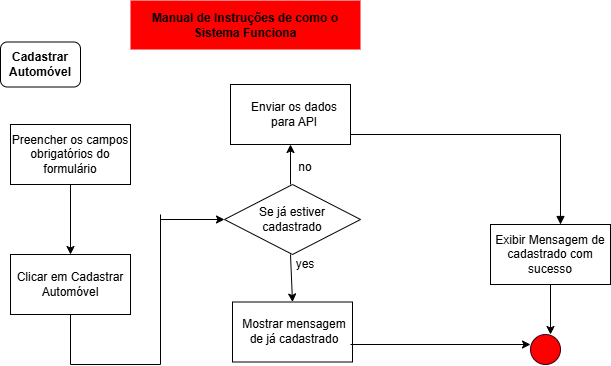

The diagram above was exported from draw.io. Its source (the exported page's mxGraphModel, read from the mxfile embedded in the PNG):
<mxGraphModel dx="1024" dy="488" grid="1" gridSize="10" guides="1" tooltips="1" connect="1" arrows="1" fold="1" page="1" pageScale="1" pageWidth="827" pageHeight="1169" math="0" shadow="0">
  <root>
    <mxCell id="0" />
    <mxCell id="1" parent="0" />
    <mxCell id="-_Rs-s40GrsiEZGd_mZT-15" parent="1" style="rounded=1;whiteSpace=wrap;html=1;" value="" vertex="1">
      <mxGeometry height="45" width="80" x="190" y="47.5" as="geometry" />
    </mxCell>
    <mxCell id="-_Rs-s40GrsiEZGd_mZT-16" parent="1" style="text;html=1;whiteSpace=wrap;strokeColor=none;fillColor=none;align=center;verticalAlign=middle;rounded=0;" value="&lt;b&gt;Cadastrar Automóvel&lt;/b&gt;" vertex="1">
      <mxGeometry height="30" width="60" x="200" y="55" as="geometry" />
    </mxCell>
    <mxCell id="-_Rs-s40GrsiEZGd_mZT-17" parent="1" style="text;html=1;whiteSpace=wrap;strokeColor=none;fillColor=#FF0000;align=center;verticalAlign=middle;rounded=0;" value="&lt;b&gt;Manual de Instruções de como o Sistema Funciona&lt;/b&gt;" vertex="1">
      <mxGeometry height="49" width="230" x="320" y="6" as="geometry" />
    </mxCell>
    <mxCell id="-_Rs-s40GrsiEZGd_mZT-18" parent="1" style="rounded=0;whiteSpace=wrap;html=1;" value="" vertex="1">
      <mxGeometry height="60" width="120" x="200" y="130" as="geometry" />
    </mxCell>
    <mxCell id="-_Rs-s40GrsiEZGd_mZT-19" parent="1" style="text;html=1;whiteSpace=wrap;strokeColor=none;fillColor=none;align=center;verticalAlign=middle;rounded=0;" value="Preencher os campos obrigatórios do formulário" vertex="1">
      <mxGeometry height="45" width="120" x="200" y="137.5" as="geometry" />
    </mxCell>
    <mxCell id="-_Rs-s40GrsiEZGd_mZT-20" edge="1" parent="1" style="endArrow=classic;html=1;rounded=0;" value="">
      <mxGeometry height="50" relative="1" width="50" as="geometry">
        <mxPoint x="260" y="190" as="sourcePoint" />
        <mxPoint x="260" y="260" as="targetPoint" />
      </mxGeometry>
    </mxCell>
    <mxCell id="-_Rs-s40GrsiEZGd_mZT-21" parent="1" style="rounded=0;whiteSpace=wrap;html=1;" value="" vertex="1">
      <mxGeometry height="60" width="120" x="200" y="260" as="geometry" />
    </mxCell>
    <mxCell id="-_Rs-s40GrsiEZGd_mZT-22" parent="1" style="text;html=1;whiteSpace=wrap;strokeColor=none;fillColor=none;align=center;verticalAlign=middle;rounded=0;" value="Clicar em Cadastrar Automóvel" vertex="1">
      <mxGeometry height="35" width="120" x="200" y="272.5" as="geometry" />
    </mxCell>
    <mxCell id="-_Rs-s40GrsiEZGd_mZT-26" connectable="0" parent="1" style="group" value="" vertex="1">
      <mxGeometry height="60" width="120" x="420" y="90" as="geometry" />
    </mxCell>
    <mxCell id="-_Rs-s40GrsiEZGd_mZT-24" parent="-_Rs-s40GrsiEZGd_mZT-26" style="rounded=0;whiteSpace=wrap;html=1;" value="" vertex="1">
      <mxGeometry height="60" width="120" as="geometry" />
    </mxCell>
    <mxCell id="-_Rs-s40GrsiEZGd_mZT-25" parent="-_Rs-s40GrsiEZGd_mZT-26" style="text;html=1;whiteSpace=wrap;strokeColor=none;fillColor=none;align=center;verticalAlign=middle;rounded=0;" value="Enviar os dados para API" vertex="1">
      <mxGeometry height="30" width="100" x="14" y="15" as="geometry" />
    </mxCell>
    <mxCell id="-_Rs-s40GrsiEZGd_mZT-29" edge="1" parent="-_Rs-s40GrsiEZGd_mZT-26" style="endArrow=classic;html=1;rounded=0;entryX=0.5;entryY=1;entryDx=0;entryDy=0;" target="-_Rs-s40GrsiEZGd_mZT-24" value="">
      <mxGeometry height="50" relative="1" width="50" as="geometry">
        <mxPoint x="60" y="100" as="sourcePoint" />
        <mxPoint x="110" y="50" as="targetPoint" />
      </mxGeometry>
    </mxCell>
    <mxCell id="-_Rs-s40GrsiEZGd_mZT-27" parent="1" style="rhombus;whiteSpace=wrap;html=1;" value="" vertex="1">
      <mxGeometry height="70" width="136" x="414" y="190" as="geometry" />
    </mxCell>
    <mxCell id="-_Rs-s40GrsiEZGd_mZT-28" parent="1" style="text;html=1;whiteSpace=wrap;strokeColor=none;fillColor=none;align=center;verticalAlign=middle;rounded=0;" value="Se já estiver cadastrado" vertex="1">
      <mxGeometry height="30" width="80" x="442" y="210" as="geometry" />
    </mxCell>
    <mxCell id="-_Rs-s40GrsiEZGd_mZT-30" parent="1" style="text;html=1;whiteSpace=wrap;strokeColor=none;fillColor=none;align=center;verticalAlign=middle;rounded=0;" value="no" vertex="1">
      <mxGeometry height="20" width="30" x="480" y="162.5" as="geometry" />
    </mxCell>
    <mxCell id="-_Rs-s40GrsiEZGd_mZT-33" edge="1" parent="1" style="endArrow=none;html=1;rounded=0;" value="">
      <mxGeometry height="50" relative="1" width="50" as="geometry">
        <mxPoint x="260" y="370" as="sourcePoint" />
        <mxPoint x="260" y="320" as="targetPoint" />
      </mxGeometry>
    </mxCell>
    <mxCell id="-_Rs-s40GrsiEZGd_mZT-34" edge="1" parent="1" style="endArrow=none;html=1;rounded=0;" value="">
      <mxGeometry height="50" relative="1" width="50" as="geometry">
        <mxPoint x="260" y="370" as="sourcePoint" />
        <mxPoint x="350" y="370" as="targetPoint" />
      </mxGeometry>
    </mxCell>
    <mxCell id="-_Rs-s40GrsiEZGd_mZT-35" edge="1" parent="1" style="endArrow=none;html=1;rounded=0;" value="">
      <mxGeometry height="50" relative="1" width="50" as="geometry">
        <mxPoint x="350" y="370" as="sourcePoint" />
        <mxPoint x="350" y="220" as="targetPoint" />
      </mxGeometry>
    </mxCell>
    <mxCell id="-_Rs-s40GrsiEZGd_mZT-36" edge="1" parent="1" style="endArrow=classic;html=1;rounded=0;entryX=0;entryY=0.5;entryDx=0;entryDy=0;" target="-_Rs-s40GrsiEZGd_mZT-27" value="">
      <mxGeometry height="50" relative="1" width="50" as="geometry">
        <mxPoint x="350" y="225" as="sourcePoint" />
        <mxPoint x="400" y="180" as="targetPoint" />
      </mxGeometry>
    </mxCell>
    <mxCell id="-_Rs-s40GrsiEZGd_mZT-37" parent="1" style="rounded=0;whiteSpace=wrap;html=1;" value="" vertex="1">
      <mxGeometry height="60" width="120" x="422" y="307.5" as="geometry" />
    </mxCell>
    <mxCell id="-_Rs-s40GrsiEZGd_mZT-38" edge="1" parent="1" style="endArrow=classic;html=1;rounded=0;entryX=0.5;entryY=0;entryDx=0;entryDy=0;" target="-_Rs-s40GrsiEZGd_mZT-37" value="">
      <mxGeometry height="50" relative="1" width="50" as="geometry">
        <mxPoint x="480" y="260" as="sourcePoint" />
        <mxPoint x="530" y="210" as="targetPoint" />
      </mxGeometry>
    </mxCell>
    <mxCell id="-_Rs-s40GrsiEZGd_mZT-39" parent="1" style="text;html=1;whiteSpace=wrap;strokeColor=none;fillColor=none;align=center;verticalAlign=middle;rounded=0;" value="Mostrar mensagem de já cadastrado" vertex="1">
      <mxGeometry height="30" width="116" x="426" y="322.5" as="geometry" />
    </mxCell>
    <mxCell id="-_Rs-s40GrsiEZGd_mZT-40" parent="1" style="text;html=1;whiteSpace=wrap;strokeColor=none;fillColor=none;align=center;verticalAlign=middle;rounded=0;" value="yes" vertex="1">
      <mxGeometry height="20" width="30" x="480" y="260" as="geometry" />
    </mxCell>
    <mxCell id="-_Rs-s40GrsiEZGd_mZT-41" edge="1" parent="1" style="endArrow=none;html=1;rounded=0;curved=0;shape=wire;dashed=1;endFill=0;" value="">
      <mxGeometry height="50" relative="1" width="50" as="geometry">
        <mxPoint x="540" y="140" as="sourcePoint" />
        <mxPoint x="750" y="140" as="targetPoint" />
      </mxGeometry>
    </mxCell>
    <mxCell id="-_Rs-s40GrsiEZGd_mZT-42" edge="1" parent="1" style="endArrow=block;html=1;rounded=0;endFill=1;" value="">
      <mxGeometry height="50" relative="1" width="50" as="geometry">
        <mxPoint x="750" y="140" as="sourcePoint" />
        <mxPoint x="750" y="230" as="targetPoint" />
      </mxGeometry>
    </mxCell>
    <mxCell id="-_Rs-s40GrsiEZGd_mZT-43" parent="1" style="rounded=0;whiteSpace=wrap;html=1;" value="" vertex="1">
      <mxGeometry height="60" width="120" x="680" y="230" as="geometry" />
    </mxCell>
    <mxCell id="-_Rs-s40GrsiEZGd_mZT-44" parent="1" style="text;html=1;whiteSpace=wrap;strokeColor=none;fillColor=none;align=center;verticalAlign=middle;rounded=0;" value="Exibir Mensagem de cadastrado com sucesso" vertex="1">
      <mxGeometry height="30" width="120" x="680" y="245" as="geometry" />
    </mxCell>
    <mxCell id="-_Rs-s40GrsiEZGd_mZT-45" edge="1" parent="1" source="-_Rs-s40GrsiEZGd_mZT-43" style="endArrow=classic;html=1;rounded=0;exitX=0.5;exitY=1;exitDx=0;exitDy=0;" value="">
      <mxGeometry height="50" relative="1" width="50" as="geometry">
        <mxPoint x="750" y="350" as="sourcePoint" />
        <mxPoint x="740" y="340" as="targetPoint" />
      </mxGeometry>
    </mxCell>
    <mxCell id="-_Rs-s40GrsiEZGd_mZT-46" parent="1" style="ellipse;whiteSpace=wrap;html=1;aspect=fixed;fillColor=#FF0000;strokeColor=#33001A;" value="" vertex="1">
      <mxGeometry height="30" width="30" x="720" y="340" as="geometry" />
    </mxCell>
    <mxCell id="-_Rs-s40GrsiEZGd_mZT-48" edge="1" parent="1" style="endArrow=classic;html=1;rounded=0;" value="">
      <mxGeometry height="50" relative="1" width="50" as="geometry">
        <mxPoint x="540" y="350" as="sourcePoint" />
        <mxPoint x="720" y="350" as="targetPoint" />
      </mxGeometry>
    </mxCell>
  </root>
</mxGraphModel>